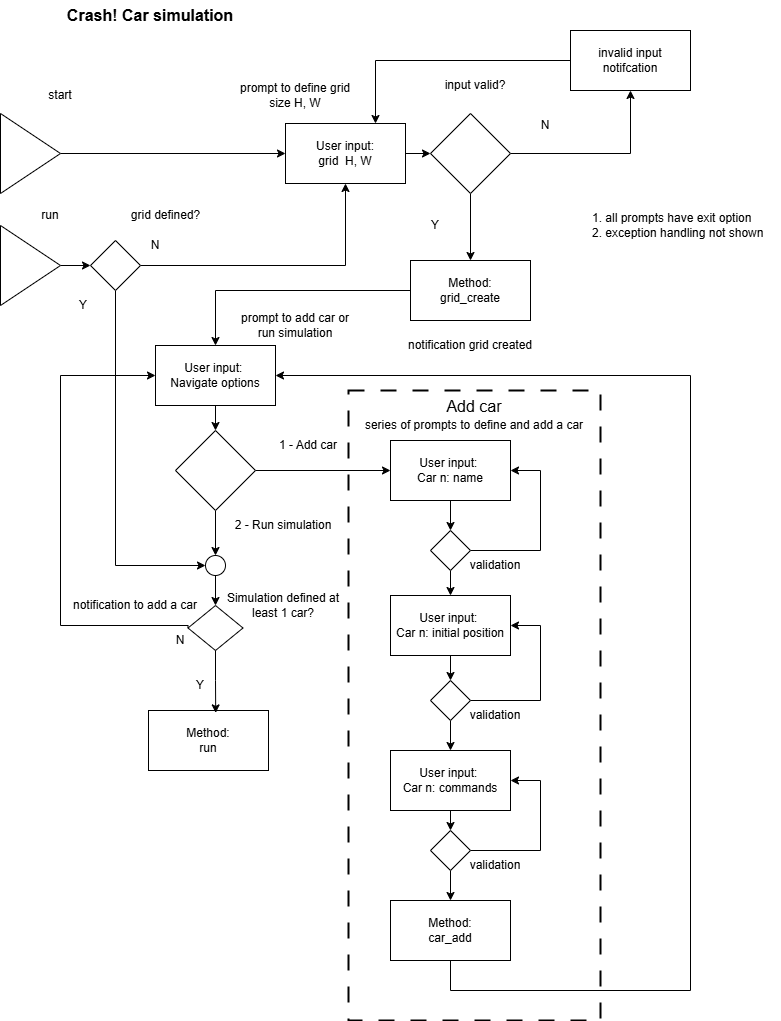

The diagram above was exported from draw.io. Its source (the exported page's mxGraphModel, read from the mxfile embedded in the PNG):
<mxGraphModel dx="1050" dy="522" grid="1" gridSize="10" guides="1" tooltips="1" connect="1" arrows="1" fold="1" page="1" pageScale="1" pageWidth="850" pageHeight="1100" math="0" shadow="0">
  <root>
    <mxCell id="0" />
    <mxCell id="1" parent="0" />
    <mxCell id="narZ2vmZsy9vYnn69Pju-21" value="&lt;font style=&quot;font-size: 16px;&quot;&gt;Add car&lt;/font&gt;" style="rounded=0;whiteSpace=wrap;html=1;strokeWidth=2;dashed=1;dashPattern=8 8;fillColor=none;align=center;verticalAlign=top;" vertex="1" parent="1">
      <mxGeometry x="388" y="430" width="252" height="630" as="geometry" />
    </mxCell>
    <mxCell id="narZ2vmZsy9vYnn69Pju-1" value="Crash! Car simulation" style="text;html=1;align=center;verticalAlign=middle;whiteSpace=wrap;rounded=0;fontSize=16;fontStyle=1" vertex="1" parent="1">
      <mxGeometry x="100" y="40" width="180" height="30" as="geometry" />
    </mxCell>
    <mxCell id="narZ2vmZsy9vYnn69Pju-15" style="edgeStyle=orthogonalEdgeStyle;rounded=0;orthogonalLoop=1;jettySize=auto;html=1;exitX=1;exitY=0.5;exitDx=0;exitDy=0;entryX=0;entryY=0.5;entryDx=0;entryDy=0;" edge="1" parent="1" source="narZ2vmZsy9vYnn69Pju-2" target="narZ2vmZsy9vYnn69Pju-7">
      <mxGeometry relative="1" as="geometry" />
    </mxCell>
    <mxCell id="narZ2vmZsy9vYnn69Pju-2" value="" style="triangle;whiteSpace=wrap;html=1;" vertex="1" parent="1">
      <mxGeometry x="40" y="153" width="60" height="80" as="geometry" />
    </mxCell>
    <mxCell id="narZ2vmZsy9vYnn69Pju-3" value="start" style="text;html=1;align=center;verticalAlign=middle;whiteSpace=wrap;rounded=0;" vertex="1" parent="1">
      <mxGeometry x="70" y="120" width="60" height="30" as="geometry" />
    </mxCell>
    <mxCell id="narZ2vmZsy9vYnn69Pju-17" style="edgeStyle=orthogonalEdgeStyle;rounded=0;orthogonalLoop=1;jettySize=auto;html=1;exitX=1;exitY=0.5;exitDx=0;exitDy=0;" edge="1" parent="1" source="narZ2vmZsy9vYnn69Pju-4" target="narZ2vmZsy9vYnn69Pju-12">
      <mxGeometry relative="1" as="geometry" />
    </mxCell>
    <mxCell id="narZ2vmZsy9vYnn69Pju-27" style="edgeStyle=orthogonalEdgeStyle;rounded=0;orthogonalLoop=1;jettySize=auto;html=1;exitX=0.5;exitY=1;exitDx=0;exitDy=0;" edge="1" parent="1" source="narZ2vmZsy9vYnn69Pju-4" target="narZ2vmZsy9vYnn69Pju-23">
      <mxGeometry relative="1" as="geometry" />
    </mxCell>
    <mxCell id="narZ2vmZsy9vYnn69Pju-4" value="" style="rhombus;whiteSpace=wrap;html=1;" vertex="1" parent="1">
      <mxGeometry x="470" y="153" width="80" height="80" as="geometry" />
    </mxCell>
    <mxCell id="narZ2vmZsy9vYnn69Pju-5" value="prompt to define grid size H, W" style="text;html=1;align=center;verticalAlign=middle;whiteSpace=wrap;rounded=0;" vertex="1" parent="1">
      <mxGeometry x="270" y="120" width="130" height="30" as="geometry" />
    </mxCell>
    <mxCell id="narZ2vmZsy9vYnn69Pju-16" style="edgeStyle=orthogonalEdgeStyle;rounded=0;orthogonalLoop=1;jettySize=auto;html=1;exitX=1;exitY=0.5;exitDx=0;exitDy=0;entryX=0;entryY=0.5;entryDx=0;entryDy=0;" edge="1" parent="1" source="narZ2vmZsy9vYnn69Pju-7" target="narZ2vmZsy9vYnn69Pju-4">
      <mxGeometry relative="1" as="geometry" />
    </mxCell>
    <mxCell id="narZ2vmZsy9vYnn69Pju-7" value="User input:&lt;br&gt;grid&amp;nbsp; H, W" style="rounded=0;whiteSpace=wrap;html=1;" vertex="1" parent="1">
      <mxGeometry x="325" y="163" width="120" height="60" as="geometry" />
    </mxCell>
    <mxCell id="narZ2vmZsy9vYnn69Pju-9" value="input valid?" style="text;html=1;align=center;verticalAlign=middle;whiteSpace=wrap;rounded=0;" vertex="1" parent="1">
      <mxGeometry x="450" y="110" width="130" height="30" as="geometry" />
    </mxCell>
    <mxCell id="narZ2vmZsy9vYnn69Pju-10" value="N" style="text;html=1;align=center;verticalAlign=middle;whiteSpace=wrap;rounded=0;" vertex="1" parent="1">
      <mxGeometry x="560" y="150" width="50" height="30" as="geometry" />
    </mxCell>
    <mxCell id="narZ2vmZsy9vYnn69Pju-11" value="Y" style="text;html=1;align=center;verticalAlign=middle;whiteSpace=wrap;rounded=0;" vertex="1" parent="1">
      <mxGeometry x="450" y="250" width="50" height="30" as="geometry" />
    </mxCell>
    <mxCell id="narZ2vmZsy9vYnn69Pju-18" style="edgeStyle=orthogonalEdgeStyle;rounded=0;orthogonalLoop=1;jettySize=auto;html=1;exitX=0;exitY=0.5;exitDx=0;exitDy=0;entryX=0.75;entryY=0;entryDx=0;entryDy=0;" edge="1" parent="1" source="narZ2vmZsy9vYnn69Pju-12" target="narZ2vmZsy9vYnn69Pju-7">
      <mxGeometry relative="1" as="geometry" />
    </mxCell>
    <mxCell id="narZ2vmZsy9vYnn69Pju-12" value="invalid input notifcation" style="rounded=0;whiteSpace=wrap;html=1;" vertex="1" parent="1">
      <mxGeometry x="610" y="70" width="120" height="60" as="geometry" />
    </mxCell>
    <mxCell id="narZ2vmZsy9vYnn69Pju-14" value="1. all prompts have exit option&lt;div&gt;2. exception handling not shown&lt;/div&gt;" style="text;html=1;align=left;verticalAlign=middle;whiteSpace=wrap;rounded=0;" vertex="1" parent="1">
      <mxGeometry x="630" y="240" width="190" height="50" as="geometry" />
    </mxCell>
    <mxCell id="narZ2vmZsy9vYnn69Pju-58" style="edgeStyle=orthogonalEdgeStyle;rounded=0;orthogonalLoop=1;jettySize=auto;html=1;exitX=0.5;exitY=1;exitDx=0;exitDy=0;entryX=0.5;entryY=0;entryDx=0;entryDy=0;" edge="1" parent="1" source="narZ2vmZsy9vYnn69Pju-19" target="narZ2vmZsy9vYnn69Pju-48">
      <mxGeometry relative="1" as="geometry" />
    </mxCell>
    <mxCell id="narZ2vmZsy9vYnn69Pju-19" value="User input:&amp;nbsp;&lt;br&gt;Car n: name" style="rounded=0;whiteSpace=wrap;html=1;" vertex="1" parent="1">
      <mxGeometry x="430" y="480" width="120" height="60" as="geometry" />
    </mxCell>
    <mxCell id="narZ2vmZsy9vYnn69Pju-20" value="series of prompts to define and add a car" style="text;html=1;align=center;verticalAlign=middle;whiteSpace=wrap;rounded=0;" vertex="1" parent="1">
      <mxGeometry x="394" y="450" width="240" height="30" as="geometry" />
    </mxCell>
    <mxCell id="narZ2vmZsy9vYnn69Pju-22" value="notification grid created" style="text;html=1;align=center;verticalAlign=middle;whiteSpace=wrap;rounded=0;" vertex="1" parent="1">
      <mxGeometry x="445" y="370" width="130" height="30" as="geometry" />
    </mxCell>
    <mxCell id="narZ2vmZsy9vYnn69Pju-44" style="edgeStyle=orthogonalEdgeStyle;rounded=0;orthogonalLoop=1;jettySize=auto;html=1;exitX=0;exitY=0.5;exitDx=0;exitDy=0;entryX=0.5;entryY=0;entryDx=0;entryDy=0;" edge="1" parent="1" source="narZ2vmZsy9vYnn69Pju-23" target="narZ2vmZsy9vYnn69Pju-29">
      <mxGeometry relative="1" as="geometry">
        <Array as="points">
          <mxPoint x="255" y="330" />
        </Array>
      </mxGeometry>
    </mxCell>
    <mxCell id="narZ2vmZsy9vYnn69Pju-23" value="Method:&lt;br&gt;grid_create" style="rounded=0;whiteSpace=wrap;html=1;" vertex="1" parent="1">
      <mxGeometry x="450" y="300" width="120" height="60" as="geometry" />
    </mxCell>
    <mxCell id="narZ2vmZsy9vYnn69Pju-45" style="edgeStyle=orthogonalEdgeStyle;rounded=0;orthogonalLoop=1;jettySize=auto;html=1;exitX=0.5;exitY=1;exitDx=0;exitDy=0;entryX=0.5;entryY=0;entryDx=0;entryDy=0;" edge="1" parent="1" source="narZ2vmZsy9vYnn69Pju-29" target="narZ2vmZsy9vYnn69Pju-30">
      <mxGeometry relative="1" as="geometry" />
    </mxCell>
    <mxCell id="narZ2vmZsy9vYnn69Pju-29" value="User input:&amp;nbsp;&lt;br&gt;Navigate options" style="rounded=0;whiteSpace=wrap;html=1;" vertex="1" parent="1">
      <mxGeometry x="195" y="385" width="120" height="60" as="geometry" />
    </mxCell>
    <mxCell id="narZ2vmZsy9vYnn69Pju-39" style="edgeStyle=orthogonalEdgeStyle;rounded=0;orthogonalLoop=1;jettySize=auto;html=1;exitX=0.5;exitY=1;exitDx=0;exitDy=0;entryX=0.5;entryY=0;entryDx=0;entryDy=0;" edge="1" parent="1" source="narZ2vmZsy9vYnn69Pju-30" target="narZ2vmZsy9vYnn69Pju-80">
      <mxGeometry relative="1" as="geometry" />
    </mxCell>
    <mxCell id="narZ2vmZsy9vYnn69Pju-56" style="edgeStyle=orthogonalEdgeStyle;rounded=0;orthogonalLoop=1;jettySize=auto;html=1;exitX=1;exitY=0.5;exitDx=0;exitDy=0;entryX=0;entryY=0.5;entryDx=0;entryDy=0;" edge="1" parent="1" source="narZ2vmZsy9vYnn69Pju-30" target="narZ2vmZsy9vYnn69Pju-19">
      <mxGeometry relative="1" as="geometry" />
    </mxCell>
    <mxCell id="narZ2vmZsy9vYnn69Pju-30" value="" style="rhombus;whiteSpace=wrap;html=1;" vertex="1" parent="1">
      <mxGeometry x="215" y="470" width="80" height="80" as="geometry" />
    </mxCell>
    <mxCell id="narZ2vmZsy9vYnn69Pju-31" value="1 - Add car" style="text;html=1;align=center;verticalAlign=middle;whiteSpace=wrap;rounded=0;" vertex="1" parent="1">
      <mxGeometry x="308" y="470" width="80" height="30" as="geometry" />
    </mxCell>
    <mxCell id="narZ2vmZsy9vYnn69Pju-32" value="2 - Run simulation" style="text;html=1;align=center;verticalAlign=middle;whiteSpace=wrap;rounded=0;" vertex="1" parent="1">
      <mxGeometry x="258" y="550" width="130" height="30" as="geometry" />
    </mxCell>
    <mxCell id="narZ2vmZsy9vYnn69Pju-38" style="edgeStyle=orthogonalEdgeStyle;rounded=0;orthogonalLoop=1;jettySize=auto;html=1;exitX=0;exitY=0.5;exitDx=0;exitDy=0;entryX=0;entryY=0.5;entryDx=0;entryDy=0;" edge="1" parent="1" source="narZ2vmZsy9vYnn69Pju-34" target="narZ2vmZsy9vYnn69Pju-29">
      <mxGeometry relative="1" as="geometry">
        <Array as="points">
          <mxPoint x="228" y="665" />
          <mxPoint x="100" y="665" />
          <mxPoint x="100" y="415" />
        </Array>
      </mxGeometry>
    </mxCell>
    <mxCell id="narZ2vmZsy9vYnn69Pju-34" value="" style="rhombus;whiteSpace=wrap;html=1;" vertex="1" parent="1">
      <mxGeometry x="227.5" y="645" width="55" height="45" as="geometry" />
    </mxCell>
    <mxCell id="narZ2vmZsy9vYnn69Pju-35" value="Simulation defined at least 1 car?" style="text;html=1;align=center;verticalAlign=middle;whiteSpace=wrap;rounded=0;" vertex="1" parent="1">
      <mxGeometry x="258" y="630" width="130" height="30" as="geometry" />
    </mxCell>
    <mxCell id="narZ2vmZsy9vYnn69Pju-36" value="N" style="text;html=1;align=center;verticalAlign=middle;whiteSpace=wrap;rounded=0;" vertex="1" parent="1">
      <mxGeometry x="195" y="665" width="50" height="30" as="geometry" />
    </mxCell>
    <mxCell id="narZ2vmZsy9vYnn69Pju-37" value="Y" style="text;html=1;align=center;verticalAlign=middle;whiteSpace=wrap;rounded=0;" vertex="1" parent="1">
      <mxGeometry x="215" y="710" width="50" height="30" as="geometry" />
    </mxCell>
    <mxCell id="narZ2vmZsy9vYnn69Pju-40" value="Method:&lt;br&gt;run" style="rounded=0;whiteSpace=wrap;html=1;" vertex="1" parent="1">
      <mxGeometry x="188" y="750" width="120" height="60" as="geometry" />
    </mxCell>
    <mxCell id="narZ2vmZsy9vYnn69Pju-42" style="edgeStyle=orthogonalEdgeStyle;rounded=0;orthogonalLoop=1;jettySize=auto;html=1;exitX=0.5;exitY=1;exitDx=0;exitDy=0;entryX=0.56;entryY=0.04;entryDx=0;entryDy=0;entryPerimeter=0;" edge="1" parent="1" source="narZ2vmZsy9vYnn69Pju-34" target="narZ2vmZsy9vYnn69Pju-40">
      <mxGeometry relative="1" as="geometry" />
    </mxCell>
    <mxCell id="narZ2vmZsy9vYnn69Pju-43" value="prompt to add car or run simulation" style="text;html=1;align=center;verticalAlign=middle;whiteSpace=wrap;rounded=0;" vertex="1" parent="1">
      <mxGeometry x="270" y="350" width="130" height="30" as="geometry" />
    </mxCell>
    <mxCell id="narZ2vmZsy9vYnn69Pju-60" style="edgeStyle=orthogonalEdgeStyle;rounded=0;orthogonalLoop=1;jettySize=auto;html=1;exitX=0.5;exitY=1;exitDx=0;exitDy=0;entryX=0.5;entryY=0;entryDx=0;entryDy=0;" edge="1" parent="1" source="narZ2vmZsy9vYnn69Pju-46" target="narZ2vmZsy9vYnn69Pju-49">
      <mxGeometry relative="1" as="geometry" />
    </mxCell>
    <mxCell id="narZ2vmZsy9vYnn69Pju-46" value="User input:&amp;nbsp;&lt;br&gt;Car n: initial position" style="rounded=0;whiteSpace=wrap;html=1;" vertex="1" parent="1">
      <mxGeometry x="430" y="635" width="120" height="60" as="geometry" />
    </mxCell>
    <mxCell id="narZ2vmZsy9vYnn69Pju-62" style="edgeStyle=orthogonalEdgeStyle;rounded=0;orthogonalLoop=1;jettySize=auto;html=1;exitX=0.5;exitY=1;exitDx=0;exitDy=0;entryX=0.5;entryY=0;entryDx=0;entryDy=0;" edge="1" parent="1" source="narZ2vmZsy9vYnn69Pju-47" target="narZ2vmZsy9vYnn69Pju-50">
      <mxGeometry relative="1" as="geometry" />
    </mxCell>
    <mxCell id="narZ2vmZsy9vYnn69Pju-47" value="User input:&amp;nbsp;&lt;br&gt;Car n: commands" style="rounded=0;whiteSpace=wrap;html=1;" vertex="1" parent="1">
      <mxGeometry x="430" y="790" width="120" height="60" as="geometry" />
    </mxCell>
    <mxCell id="narZ2vmZsy9vYnn69Pju-53" style="edgeStyle=orthogonalEdgeStyle;rounded=0;orthogonalLoop=1;jettySize=auto;html=1;exitX=1;exitY=0.5;exitDx=0;exitDy=0;entryX=1;entryY=0.5;entryDx=0;entryDy=0;" edge="1" parent="1" source="narZ2vmZsy9vYnn69Pju-48" target="narZ2vmZsy9vYnn69Pju-19">
      <mxGeometry relative="1" as="geometry">
        <Array as="points">
          <mxPoint x="580" y="590" />
          <mxPoint x="580" y="510" />
        </Array>
      </mxGeometry>
    </mxCell>
    <mxCell id="narZ2vmZsy9vYnn69Pju-59" style="edgeStyle=orthogonalEdgeStyle;rounded=0;orthogonalLoop=1;jettySize=auto;html=1;exitX=0.5;exitY=1;exitDx=0;exitDy=0;entryX=0.5;entryY=0;entryDx=0;entryDy=0;" edge="1" parent="1" source="narZ2vmZsy9vYnn69Pju-48" target="narZ2vmZsy9vYnn69Pju-46">
      <mxGeometry relative="1" as="geometry" />
    </mxCell>
    <mxCell id="narZ2vmZsy9vYnn69Pju-48" value="" style="rhombus;whiteSpace=wrap;html=1;" vertex="1" parent="1">
      <mxGeometry x="470" y="570" width="40" height="40" as="geometry" />
    </mxCell>
    <mxCell id="narZ2vmZsy9vYnn69Pju-54" style="edgeStyle=orthogonalEdgeStyle;rounded=0;orthogonalLoop=1;jettySize=auto;html=1;exitX=1;exitY=0.5;exitDx=0;exitDy=0;entryX=1;entryY=0.5;entryDx=0;entryDy=0;" edge="1" parent="1" source="narZ2vmZsy9vYnn69Pju-49" target="narZ2vmZsy9vYnn69Pju-46">
      <mxGeometry relative="1" as="geometry">
        <Array as="points">
          <mxPoint x="580" y="740" />
          <mxPoint x="580" y="665" />
        </Array>
      </mxGeometry>
    </mxCell>
    <mxCell id="narZ2vmZsy9vYnn69Pju-61" style="edgeStyle=orthogonalEdgeStyle;rounded=0;orthogonalLoop=1;jettySize=auto;html=1;exitX=0.5;exitY=1;exitDx=0;exitDy=0;entryX=0.5;entryY=0;entryDx=0;entryDy=0;" edge="1" parent="1" source="narZ2vmZsy9vYnn69Pju-49" target="narZ2vmZsy9vYnn69Pju-47">
      <mxGeometry relative="1" as="geometry" />
    </mxCell>
    <mxCell id="narZ2vmZsy9vYnn69Pju-49" value="" style="rhombus;whiteSpace=wrap;html=1;" vertex="1" parent="1">
      <mxGeometry x="470" y="720" width="40" height="40" as="geometry" />
    </mxCell>
    <mxCell id="narZ2vmZsy9vYnn69Pju-55" style="edgeStyle=orthogonalEdgeStyle;rounded=0;orthogonalLoop=1;jettySize=auto;html=1;exitX=1;exitY=0.5;exitDx=0;exitDy=0;entryX=1;entryY=0.5;entryDx=0;entryDy=0;" edge="1" parent="1" source="narZ2vmZsy9vYnn69Pju-50" target="narZ2vmZsy9vYnn69Pju-47">
      <mxGeometry relative="1" as="geometry">
        <Array as="points">
          <mxPoint x="580" y="890" />
          <mxPoint x="580" y="820" />
        </Array>
      </mxGeometry>
    </mxCell>
    <mxCell id="narZ2vmZsy9vYnn69Pju-63" style="edgeStyle=orthogonalEdgeStyle;rounded=0;orthogonalLoop=1;jettySize=auto;html=1;exitX=0.5;exitY=1;exitDx=0;exitDy=0;entryX=0.5;entryY=0;entryDx=0;entryDy=0;" edge="1" parent="1" source="narZ2vmZsy9vYnn69Pju-50" target="narZ2vmZsy9vYnn69Pju-51">
      <mxGeometry relative="1" as="geometry" />
    </mxCell>
    <mxCell id="narZ2vmZsy9vYnn69Pju-50" value="" style="rhombus;whiteSpace=wrap;html=1;" vertex="1" parent="1">
      <mxGeometry x="470" y="870" width="40" height="40" as="geometry" />
    </mxCell>
    <mxCell id="narZ2vmZsy9vYnn69Pju-52" style="edgeStyle=orthogonalEdgeStyle;rounded=0;orthogonalLoop=1;jettySize=auto;html=1;exitX=0.5;exitY=1;exitDx=0;exitDy=0;entryX=1;entryY=0.5;entryDx=0;entryDy=0;" edge="1" parent="1" source="narZ2vmZsy9vYnn69Pju-51" target="narZ2vmZsy9vYnn69Pju-29">
      <mxGeometry relative="1" as="geometry">
        <mxPoint x="740" y="570" as="targetPoint" />
        <Array as="points">
          <mxPoint x="490" y="1030" />
          <mxPoint x="730" y="1030" />
          <mxPoint x="730" y="415" />
        </Array>
      </mxGeometry>
    </mxCell>
    <mxCell id="narZ2vmZsy9vYnn69Pju-51" value="Method:&lt;br&gt;car_add" style="rounded=0;whiteSpace=wrap;html=1;" vertex="1" parent="1">
      <mxGeometry x="430" y="940" width="120" height="60" as="geometry" />
    </mxCell>
    <mxCell id="narZ2vmZsy9vYnn69Pju-64" value="validation" style="text;html=1;align=center;verticalAlign=middle;whiteSpace=wrap;rounded=0;" vertex="1" parent="1">
      <mxGeometry x="470" y="590" width="130" height="30" as="geometry" />
    </mxCell>
    <mxCell id="narZ2vmZsy9vYnn69Pju-66" value="validation" style="text;html=1;align=center;verticalAlign=middle;whiteSpace=wrap;rounded=0;" vertex="1" parent="1">
      <mxGeometry x="470" y="740" width="130" height="30" as="geometry" />
    </mxCell>
    <mxCell id="narZ2vmZsy9vYnn69Pju-67" value="validation" style="text;html=1;align=center;verticalAlign=middle;whiteSpace=wrap;rounded=0;" vertex="1" parent="1">
      <mxGeometry x="470" y="890" width="130" height="30" as="geometry" />
    </mxCell>
    <mxCell id="narZ2vmZsy9vYnn69Pju-72" style="edgeStyle=orthogonalEdgeStyle;rounded=0;orthogonalLoop=1;jettySize=auto;html=1;exitX=1;exitY=0.5;exitDx=0;exitDy=0;" edge="1" parent="1" source="narZ2vmZsy9vYnn69Pju-69" target="narZ2vmZsy9vYnn69Pju-7">
      <mxGeometry relative="1" as="geometry" />
    </mxCell>
    <mxCell id="narZ2vmZsy9vYnn69Pju-78" style="edgeStyle=orthogonalEdgeStyle;rounded=0;orthogonalLoop=1;jettySize=auto;html=1;exitX=0.5;exitY=1;exitDx=0;exitDy=0;entryX=0;entryY=0.5;entryDx=0;entryDy=0;" edge="1" parent="1" source="narZ2vmZsy9vYnn69Pju-69" target="narZ2vmZsy9vYnn69Pju-80">
      <mxGeometry relative="1" as="geometry">
        <mxPoint x="50" y="530" as="targetPoint" />
        <Array as="points">
          <mxPoint x="155" y="605" />
        </Array>
      </mxGeometry>
    </mxCell>
    <mxCell id="narZ2vmZsy9vYnn69Pju-69" value="" style="rhombus;whiteSpace=wrap;html=1;" vertex="1" parent="1">
      <mxGeometry x="130" y="280" width="50" height="50" as="geometry" />
    </mxCell>
    <mxCell id="narZ2vmZsy9vYnn69Pju-70" value="grid defined?" style="text;html=1;align=center;verticalAlign=middle;whiteSpace=wrap;rounded=0;" vertex="1" parent="1">
      <mxGeometry x="147.5" y="240" width="115" height="30" as="geometry" />
    </mxCell>
    <mxCell id="narZ2vmZsy9vYnn69Pju-73" value="N" style="text;html=1;align=center;verticalAlign=middle;whiteSpace=wrap;rounded=0;" vertex="1" parent="1">
      <mxGeometry x="170" y="270" width="50" height="30" as="geometry" />
    </mxCell>
    <mxCell id="narZ2vmZsy9vYnn69Pju-76" style="edgeStyle=orthogonalEdgeStyle;rounded=0;orthogonalLoop=1;jettySize=auto;html=1;exitX=1;exitY=0.5;exitDx=0;exitDy=0;entryX=0;entryY=0.5;entryDx=0;entryDy=0;" edge="1" parent="1" source="narZ2vmZsy9vYnn69Pju-74" target="narZ2vmZsy9vYnn69Pju-69">
      <mxGeometry relative="1" as="geometry" />
    </mxCell>
    <mxCell id="narZ2vmZsy9vYnn69Pju-74" value="" style="triangle;whiteSpace=wrap;html=1;" vertex="1" parent="1">
      <mxGeometry x="40" y="265" width="60" height="80" as="geometry" />
    </mxCell>
    <mxCell id="narZ2vmZsy9vYnn69Pju-75" value="run" style="text;html=1;align=center;verticalAlign=middle;whiteSpace=wrap;rounded=0;" vertex="1" parent="1">
      <mxGeometry x="60" y="240" width="60" height="30" as="geometry" />
    </mxCell>
    <mxCell id="narZ2vmZsy9vYnn69Pju-77" value="Y" style="text;html=1;align=center;verticalAlign=middle;whiteSpace=wrap;rounded=0;" vertex="1" parent="1">
      <mxGeometry x="97.5" y="330" width="50" height="30" as="geometry" />
    </mxCell>
    <mxCell id="narZ2vmZsy9vYnn69Pju-82" style="edgeStyle=orthogonalEdgeStyle;rounded=0;orthogonalLoop=1;jettySize=auto;html=1;exitX=0.5;exitY=1;exitDx=0;exitDy=0;entryX=0.5;entryY=0;entryDx=0;entryDy=0;" edge="1" parent="1" source="narZ2vmZsy9vYnn69Pju-80" target="narZ2vmZsy9vYnn69Pju-34">
      <mxGeometry relative="1" as="geometry" />
    </mxCell>
    <mxCell id="narZ2vmZsy9vYnn69Pju-80" value="" style="ellipse;whiteSpace=wrap;html=1;aspect=fixed;" vertex="1" parent="1">
      <mxGeometry x="245" y="595" width="20" height="20" as="geometry" />
    </mxCell>
    <mxCell id="narZ2vmZsy9vYnn69Pju-83" value="notification to add a car" style="text;html=1;align=center;verticalAlign=middle;whiteSpace=wrap;rounded=0;" vertex="1" parent="1">
      <mxGeometry x="110" y="630" width="130" height="30" as="geometry" />
    </mxCell>
  </root>
</mxGraphModel>